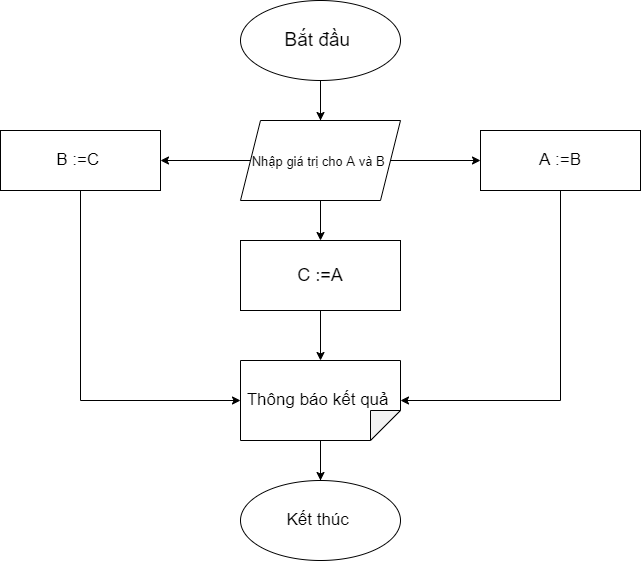

The diagram above was exported from draw.io. Its source (the exported page's mxGraphModel, read from the mxfile embedded in the PNG):
<mxGraphModel dx="994" dy="572" grid="1" gridSize="10" guides="1" tooltips="1" connect="1" arrows="1" fold="1" page="1" pageScale="1" pageWidth="827" pageHeight="1169" math="0" shadow="0">
  <root>
    <mxCell id="WIyWlLk6GJQsqaUBKTNV-0" />
    <mxCell id="WIyWlLk6GJQsqaUBKTNV-1" parent="WIyWlLk6GJQsqaUBKTNV-0" />
    <mxCell id="o2sTIQT4TCgKtrj08z_--0" value="&lt;font style=&quot;font-size: 19px;&quot;&gt;Bắt đầu&amp;nbsp;&lt;/font&gt;" style="ellipse;whiteSpace=wrap;html=1;" vertex="1" parent="WIyWlLk6GJQsqaUBKTNV-1">
      <mxGeometry x="320" width="160" height="80" as="geometry" />
    </mxCell>
    <mxCell id="o2sTIQT4TCgKtrj08z_--8" style="edgeStyle=orthogonalEdgeStyle;rounded=0;orthogonalLoop=1;jettySize=auto;html=1;exitX=0;exitY=0.5;exitDx=0;exitDy=0;fontSize=17;" edge="1" parent="WIyWlLk6GJQsqaUBKTNV-1" source="o2sTIQT4TCgKtrj08z_--1">
      <mxGeometry relative="1" as="geometry">
        <mxPoint x="240" y="160" as="targetPoint" />
      </mxGeometry>
    </mxCell>
    <mxCell id="o2sTIQT4TCgKtrj08z_--1" value="&lt;div style=&quot;text-align: justify;&quot;&gt;&lt;span style=&quot;background-color: initial;&quot;&gt;&lt;font style=&quot;font-size: 13px;&quot;&gt;Nhập giá trị cho A và B&amp;nbsp;&lt;/font&gt;&lt;/span&gt;&lt;/div&gt;" style="shape=parallelogram;perimeter=parallelogramPerimeter;whiteSpace=wrap;html=1;fixedSize=1;fontSize=19;align=center;" vertex="1" parent="WIyWlLk6GJQsqaUBKTNV-1">
      <mxGeometry x="320" y="120" width="160" height="80" as="geometry" />
    </mxCell>
    <mxCell id="o2sTIQT4TCgKtrj08z_--2" value="" style="endArrow=classic;html=1;rounded=0;fontSize=19;" edge="1" parent="WIyWlLk6GJQsqaUBKTNV-1" target="o2sTIQT4TCgKtrj08z_--1">
      <mxGeometry width="50" height="50" relative="1" as="geometry">
        <mxPoint x="400" y="120" as="sourcePoint" />
        <mxPoint x="440" y="270" as="targetPoint" />
        <Array as="points">
          <mxPoint x="400" y="80" />
        </Array>
      </mxGeometry>
    </mxCell>
    <mxCell id="o2sTIQT4TCgKtrj08z_--3" value="" style="endArrow=classic;html=1;rounded=0;fontSize=13;exitX=0.5;exitY=1;exitDx=0;exitDy=0;" edge="1" parent="WIyWlLk6GJQsqaUBKTNV-1" source="o2sTIQT4TCgKtrj08z_--1" target="o2sTIQT4TCgKtrj08z_--4">
      <mxGeometry width="50" height="50" relative="1" as="geometry">
        <mxPoint x="390" y="320" as="sourcePoint" />
        <mxPoint x="400" y="240" as="targetPoint" />
      </mxGeometry>
    </mxCell>
    <mxCell id="o2sTIQT4TCgKtrj08z_--4" value="&lt;font style=&quot;font-size: 18px;&quot;&gt;C :=A&lt;/font&gt;" style="rounded=0;whiteSpace=wrap;html=1;fontSize=13;" vertex="1" parent="WIyWlLk6GJQsqaUBKTNV-1">
      <mxGeometry x="320" y="240" width="160" height="70" as="geometry" />
    </mxCell>
    <mxCell id="o2sTIQT4TCgKtrj08z_--5" value="" style="endArrow=classic;html=1;rounded=0;fontSize=18;" edge="1" parent="WIyWlLk6GJQsqaUBKTNV-1">
      <mxGeometry width="50" height="50" relative="1" as="geometry">
        <mxPoint x="550" y="160" as="sourcePoint" />
        <mxPoint x="560" y="160" as="targetPoint" />
        <Array as="points">
          <mxPoint x="470" y="160" />
        </Array>
      </mxGeometry>
    </mxCell>
    <mxCell id="o2sTIQT4TCgKtrj08z_--16" style="edgeStyle=orthogonalEdgeStyle;rounded=0;orthogonalLoop=1;jettySize=auto;html=1;exitX=0.5;exitY=1;exitDx=0;exitDy=0;entryX=0.5;entryY=0;entryDx=0;entryDy=0;entryPerimeter=0;fontSize=17;" edge="1" parent="WIyWlLk6GJQsqaUBKTNV-1" source="o2sTIQT4TCgKtrj08z_--6" target="o2sTIQT4TCgKtrj08z_--10">
      <mxGeometry relative="1" as="geometry" />
    </mxCell>
    <mxCell id="o2sTIQT4TCgKtrj08z_--6" value="&lt;font style=&quot;font-size: 17px;&quot;&gt;A :=B&lt;/font&gt;" style="rounded=0;whiteSpace=wrap;html=1;fontSize=13;" vertex="1" parent="WIyWlLk6GJQsqaUBKTNV-1">
      <mxGeometry x="560" y="130" width="160" height="60" as="geometry" />
    </mxCell>
    <mxCell id="o2sTIQT4TCgKtrj08z_--15" style="edgeStyle=orthogonalEdgeStyle;rounded=0;orthogonalLoop=1;jettySize=auto;html=1;exitX=0.5;exitY=1;exitDx=0;exitDy=0;entryX=0.5;entryY=1;entryDx=0;entryDy=0;entryPerimeter=0;fontSize=17;" edge="1" parent="WIyWlLk6GJQsqaUBKTNV-1" source="o2sTIQT4TCgKtrj08z_--9" target="o2sTIQT4TCgKtrj08z_--10">
      <mxGeometry relative="1" as="geometry" />
    </mxCell>
    <mxCell id="o2sTIQT4TCgKtrj08z_--9" value="&lt;span style=&quot;font-size: 17px;&quot;&gt;B :=C&amp;nbsp;&lt;/span&gt;" style="rounded=0;whiteSpace=wrap;html=1;fontSize=13;" vertex="1" parent="WIyWlLk6GJQsqaUBKTNV-1">
      <mxGeometry x="80" y="130" width="160" height="60" as="geometry" />
    </mxCell>
    <mxCell id="o2sTIQT4TCgKtrj08z_--10" value="Thông báo kết quả&amp;nbsp;" style="shape=note;whiteSpace=wrap;html=1;backgroundOutline=1;darkOpacity=0.05;fontSize=17;direction=south;" vertex="1" parent="WIyWlLk6GJQsqaUBKTNV-1">
      <mxGeometry x="320" y="360" width="160" height="80" as="geometry" />
    </mxCell>
    <mxCell id="o2sTIQT4TCgKtrj08z_--11" value="" style="endArrow=classic;html=1;rounded=0;fontSize=17;exitX=0.5;exitY=1;exitDx=0;exitDy=0;entryX=0;entryY=0.5;entryDx=0;entryDy=0;entryPerimeter=0;" edge="1" parent="WIyWlLk6GJQsqaUBKTNV-1" source="o2sTIQT4TCgKtrj08z_--4" target="o2sTIQT4TCgKtrj08z_--10">
      <mxGeometry width="50" height="50" relative="1" as="geometry">
        <mxPoint x="390" y="320" as="sourcePoint" />
        <mxPoint x="440" y="270" as="targetPoint" />
      </mxGeometry>
    </mxCell>
    <mxCell id="o2sTIQT4TCgKtrj08z_--12" value="" style="endArrow=classic;html=1;rounded=0;fontSize=17;" edge="1" parent="WIyWlLk6GJQsqaUBKTNV-1">
      <mxGeometry width="50" height="50" relative="1" as="geometry">
        <mxPoint x="400" y="480" as="sourcePoint" />
        <mxPoint x="400" y="480" as="targetPoint" />
        <Array as="points">
          <mxPoint x="400" y="440" />
        </Array>
      </mxGeometry>
    </mxCell>
    <mxCell id="o2sTIQT4TCgKtrj08z_--13" value="Kết thúc&amp;nbsp;" style="ellipse;whiteSpace=wrap;html=1;fontSize=17;" vertex="1" parent="WIyWlLk6GJQsqaUBKTNV-1">
      <mxGeometry x="320" y="480" width="160" height="80" as="geometry" />
    </mxCell>
  </root>
</mxGraphModel>